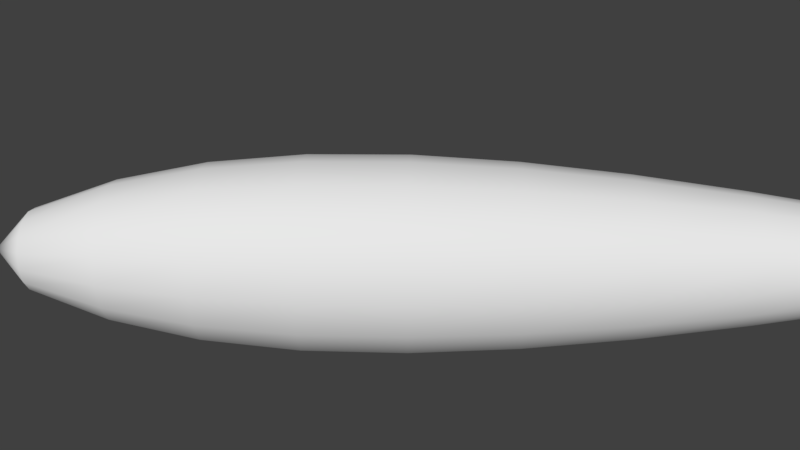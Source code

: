 # Source: bolt.blend  (saved by Blender 2.78.0; exported with 4.5.12 LTS)
import bpy
from mathutils import Matrix  # noqa: F401  (used for matrix-valued properties, if any)

bpy.ops.wm.read_factory_settings(use_empty=True)
scene = bpy.context.scene
scene.name = 'Scene'

# ---- collections
col_collection_1 = bpy.data.collections.new('Collection 1'); scene.collection.children.link(col_collection_1)

# ---- world
world_world = bpy.data.worlds.new('World'); scene.world = world_world
world_world.color = (0.05088, 0.05088, 0.05088)
world_world.use_sun_shadow = False
world_world.sun_shadow_jitter_overblur = 0.0
world_world.cycles.sampling_method = 'MANUAL'

# ---- cameras
cam_camera = bpy.data.cameras.new('Camera')
cam_camera.clip_end = 100.0
cam_camera.lens = 35.0
cam_camera.sensor_width = 32.0
cam_camera.sensor_height = 18.0
cam_camera.ortho_scale = 7.314
cam_camera.dof.focus_distance = 0.0
cam_camera.dof.aperture_fstop = 128.0

# ---- meshes
me_mesh = bpy.data.meshes.new('Mesh')
me_mesh.from_pydata([(-0.8197, 0.1796, 0.0), (-0.6162, 0.3057, 0.0), (-0.393, 0.3846, 0.0), (-0.1535, 0.4224, 0.0), (0.09882, 0.4256, 0.0), (0.3604, 0.4002, 0.0), (0.6277, 0.3527, 0.0), (0.8972, 0.2891, 0.0), (1.166, 0.2158, 0.0), (1.429, 0.139, 0.0), (1.666, 5.821e-10, 2.037e-09), (-0.8197, 0.1659, -0.06873), (-0.6162, 0.2824, -0.117), (-0.393, 0.3553, -0.1472), (-0.1535, 0.3903, -0.1617), (0.09882, 0.3932, -0.1629), (0.3604, 0.3698, -0.1532), (0.6277, 0.3258, -0.135), (0.8972, 0.2671, -0.1106), (1.166, 0.1994, -0.08259), (1.429, 0.1284, -0.0532), (1.623, 0.06006, -0.02488), (-0.8197, 0.127, -0.127), (-0.6162, 0.2162, -0.2162), (-0.393, 0.2719, -0.2719), (-0.1535, 0.2987, -0.2987), (0.09882, 0.3009, -0.3009), (0.3604, 0.283, -0.283), (0.6277, 0.2494, -0.2494), (0.8972, 0.2044, -0.2044), (1.166, 0.1526, -0.1526), (1.429, 0.09831, -0.09831), (1.623, 0.04597, -0.04597), (-0.8197, 0.06873, -0.1659), (-0.6162, 0.117, -0.2824), (-0.393, 0.1472, -0.3553), (-0.1535, 0.1617, -0.3903), (0.09882, 0.1629, -0.3932), (0.3604, 0.1532, -0.3698), (0.6277, 0.135, -0.3258), (0.8972, 0.1106, -0.2671), (1.166, 0.08259, -0.1994), (1.429, 0.0532, -0.1284), (1.623, 0.02488, -0.06006), (-0.8197, 0.0, -0.1796), (-0.6162, -2.235e-08, -0.3057), (-0.393, 0.0, -0.3846), (-0.1535, 0.0, -0.4224), (0.09882, -1.49e-08, -0.4256), (0.3604, 0.0, -0.4002), (0.6277, -2.98e-08, -0.3527), (0.8972, -7.451e-09, -0.2891), (1.166, -1.49e-08, -0.2158), (1.429, -3.725e-09, -0.139), (1.623, 0.0, -0.06501), (-0.8197, -0.06873, -0.1659), (-0.6162, -0.117, -0.2824), (-0.393, -0.1472, -0.3553), (-0.1535, -0.1617, -0.3903), (0.09882, -0.1629, -0.3932), (0.3604, -0.1532, -0.3698), (0.6277, -0.135, -0.3258), (0.8972, -0.1106, -0.2671), (1.166, -0.08259, -0.1994), (1.429, -0.0532, -0.1284), (1.623, -0.02488, -0.06006), (-0.9172, 1.397e-09, 5.821e-09), (-0.8197, -0.127, -0.127), (-0.6162, -0.2162, -0.2162), (-0.393, -0.2719, -0.2719), (-0.1535, -0.2987, -0.2987), (0.09882, -0.3009, -0.3009), (0.3604, -0.283, -0.283), (0.6277, -0.2494, -0.2494), (0.8972, -0.2044, -0.2044), (1.166, -0.1526, -0.1526), (1.429, -0.09831, -0.09831), (1.623, -0.04597, -0.04597), (-0.8197, -0.1659, -0.06873), (-0.6162, -0.2824, -0.117), (-0.393, -0.3553, -0.1472), (-0.1535, -0.3903, -0.1617), (0.09882, -0.3932, -0.1629), (0.3604, -0.3698, -0.1532), (0.6277, -0.3258, -0.135), (0.8972, -0.2671, -0.1106), (1.166, -0.1994, -0.08259), (1.429, -0.1284, -0.0532), (1.623, -0.06006, -0.02488), (-0.8197, -0.1796, 1.49e-08), (-0.6162, -0.3057, 3.725e-08), (-0.393, -0.3846, 1.49e-08), (-0.1535, -0.4224, 2.98e-08), (0.09882, -0.4256, 5.96e-08), (0.3604, -0.4002, 2.98e-08), (0.6277, -0.3527, 3.725e-08), (0.8972, -0.2891, 1.49e-08), (1.166, -0.2158, 2.235e-08), (1.429, -0.139, 1.118e-08), (1.623, -0.06501, 3.725e-09), (-0.8197, -0.1659, 0.06873), (-0.6162, -0.2824, 0.117), (-0.393, -0.3553, 0.1472), (-0.1535, -0.3903, 0.1617), (0.09882, -0.3932, 0.1629), (0.3604, -0.3698, 0.1532), (0.6277, -0.3258, 0.135), (0.8972, -0.2671, 0.1106), (1.166, -0.1994, 0.08259), (1.429, -0.1284, 0.0532), (1.623, -0.06006, 0.02488), (-0.8197, -0.127, 0.127), (-0.6162, -0.2162, 0.2162), (-0.393, -0.2719, 0.2719), (-0.1535, -0.2987, 0.2987), (0.09882, -0.3009, 0.3009), (0.3604, -0.283, 0.283), (0.6277, -0.2494, 0.2494), (0.8972, -0.2044, 0.2044), (1.166, -0.1526, 0.1526), (1.429, -0.09831, 0.09831), (1.623, -0.04597, 0.04597), (-0.8197, -0.06873, 0.1659), (-0.6162, -0.117, 0.2824), (-0.393, -0.1472, 0.3553), (-0.1535, -0.1617, 0.3903), (0.09882, -0.1629, 0.3932), (0.3604, -0.1532, 0.3698), (0.6277, -0.135, 0.3258), (0.8972, -0.1106, 0.2671), (1.166, -0.08259, 0.1994), (1.429, -0.0532, 0.1284), (1.623, -0.02488, 0.06006), (-0.8197, 2.98e-08, 0.1796), (-0.6162, 5.215e-08, 0.3057), (-0.393, 2.98e-08, 0.3846), (-0.1535, 1.49e-08, 0.4224), (0.09882, 8.941e-08, 0.4256), (0.3604, 2.98e-08, 0.4002), (0.6277, 3.725e-08, 0.3527), (0.8972, 2.235e-08, 0.2891), (1.166, 3.725e-08, 0.2158), (1.429, 2.608e-08, 0.139), (1.623, 5.588e-09, 0.06501), (-0.8197, 0.06873, 0.1659), (-0.6162, 0.117, 0.2824), (-0.393, 0.1472, 0.3553), (-0.1535, 0.1617, 0.3903), (0.09882, 0.1629, 0.3932), (0.3604, 0.1532, 0.3698), (0.6277, 0.135, 0.3258), (0.8972, 0.1106, 0.2671), (1.166, 0.08259, 0.1994), (1.429, 0.0532, 0.1284), (1.623, 0.02488, 0.06006), (-0.8197, 0.127, 0.127), (-0.6162, 0.2162, 0.2162), (-0.393, 0.2719, 0.2719), (-0.1535, 0.2987, 0.2987), (0.09882, 0.3009, 0.3009), (0.3604, 0.283, 0.283), (0.6277, 0.2494, 0.2494), (0.8972, 0.2044, 0.2044), (1.166, 0.1526, 0.1526), (1.429, 0.09831, 0.09831), (1.623, 0.04597, 0.04597), (-0.8197, 0.1659, 0.06873), (-0.6162, 0.2824, 0.117), (-0.393, 0.3553, 0.1472), (-0.1535, 0.3903, 0.1617), (0.09882, 0.3932, 0.1629), (0.3604, 0.3698, 0.1532), (0.6277, 0.3258, 0.135), (0.8972, 0.2671, 0.1106), (1.166, 0.1994, 0.08259), (1.429, 0.1284, 0.0532), (1.623, 0.06006, 0.02488), (1.623, 0.06501, -9.313e-09)], [], [(4, 5, 16, 15), (1, 2, 13, 12), (8, 9, 20, 19), (5, 6, 17, 16), (2, 3, 14, 13), (9, 177, 21, 20), (66, 0, 11), (6, 7, 18, 17), (3, 4, 15, 14), (177, 10, 21), (0, 1, 12, 11), (7, 8, 19, 18), (13, 14, 25, 24), (20, 21, 32, 31), (66, 11, 22), (17, 18, 29, 28), (14, 15, 26, 25), (21, 10, 32), (11, 12, 23, 22), (18, 19, 30, 29), (15, 16, 27, 26), (12, 13, 24, 23), (19, 20, 31, 30), (16, 17, 28, 27), (23, 24, 35, 34), (30, 31, 42, 41), (27, 28, 39, 38), (24, 25, 36, 35), (31, 32, 43, 42), (66, 22, 33), (28, 29, 40, 39), (25, 26, 37, 36), (32, 10, 43), (22, 23, 34, 33), (29, 30, 41, 40), (26, 27, 38, 37), (36, 37, 48, 47), (43, 10, 54), (33, 34, 45, 44), (40, 41, 52, 51), (37, 38, 49, 48), (34, 35, 46, 45), (41, 42, 53, 52), (38, 39, 50, 49), (35, 36, 47, 46), (42, 43, 54, 53), (66, 33, 44), (39, 40, 51, 50), (46, 47, 58, 57), (53, 54, 65, 64), (66, 44, 55), (50, 51, 62, 61), (47, 48, 59, 58), (54, 10, 65), (44, 45, 56, 55), (51, 52, 63, 62), (48, 49, 60, 59), (45, 46, 57, 56), (52, 53, 64, 63), (49, 50, 61, 60), (59, 60, 72, 71), (56, 57, 69, 68), (63, 64, 76, 75), (60, 61, 73, 72), (57, 58, 70, 69), (64, 65, 77, 76), (66, 55, 67), (61, 62, 74, 73), (58, 59, 71, 70), (65, 10, 77), (55, 56, 68, 67), (62, 63, 75, 74), (70, 71, 82, 81), (77, 10, 88), (67, 68, 79, 78), (74, 75, 86, 85), (71, 72, 83, 82), (68, 69, 80, 79), (75, 76, 87, 86), (72, 73, 84, 83), (69, 70, 81, 80), (76, 77, 88, 87), (66, 67, 78), (73, 74, 85, 84), (83, 84, 95, 94), (80, 81, 92, 91), (87, 88, 99, 98), (66, 78, 89), (84, 85, 96, 95), (81, 82, 93, 92), (88, 10, 99), (78, 79, 90, 89), (85, 86, 97, 96), (82, 83, 94, 93), (79, 80, 91, 90), (86, 87, 98, 97), (93, 94, 105, 104), (90, 91, 102, 101), (97, 98, 109, 108), (94, 95, 106, 105), (91, 92, 103, 102), (98, 99, 110, 109), (66, 89, 100), (95, 96, 107, 106), (92, 93, 104, 103), (99, 10, 110), (89, 90, 101, 100), (96, 97, 108, 107), (106, 107, 118, 117), (103, 104, 115, 114), (110, 10, 121), (100, 101, 112, 111), (107, 108, 119, 118), (104, 105, 116, 115), (101, 102, 113, 112), (108, 109, 120, 119), (105, 106, 117, 116), (102, 103, 114, 113), (109, 110, 121, 120), (66, 100, 111), (116, 117, 128, 127), (113, 114, 125, 124), (120, 121, 132, 131), (66, 111, 122), (117, 118, 129, 128), (114, 115, 126, 125), (121, 10, 132), (111, 112, 123, 122), (118, 119, 130, 129), (115, 116, 127, 126), (112, 113, 124, 123), (119, 120, 131, 130), (129, 130, 141, 140), (126, 127, 138, 137), (123, 124, 135, 134), (130, 131, 142, 141), (127, 128, 139, 138), (124, 125, 136, 135), (131, 132, 143, 142), (66, 122, 133), (128, 129, 140, 139), (125, 126, 137, 136), (132, 10, 143), (122, 123, 134, 133), (66, 133, 144), (139, 140, 151, 150), (136, 137, 148, 147), (143, 10, 154), (133, 134, 145, 144), (140, 141, 152, 151), (137, 138, 149, 148), (134, 135, 146, 145), (141, 142, 153, 152), (138, 139, 150, 149), (135, 136, 147, 146), (142, 143, 154, 153), (152, 153, 164, 163), (149, 150, 161, 160), (146, 147, 158, 157), (153, 154, 165, 164), (66, 144, 155), (150, 151, 162, 161), (147, 148, 159, 158), (154, 10, 165), (144, 145, 156, 155), (151, 152, 163, 162), (148, 149, 160, 159), (145, 146, 157, 156), (155, 156, 167, 166), (162, 163, 174, 173), (159, 160, 171, 170), (156, 157, 168, 167), (163, 164, 175, 174), (160, 161, 172, 171), (157, 158, 169, 168), (164, 165, 176, 175), (66, 155, 166), (161, 162, 173, 172), (158, 159, 170, 169), (165, 10, 176), (175, 176, 177, 9), (66, 166, 0), (172, 173, 7, 6), (169, 170, 4, 3), (176, 10, 177), (166, 167, 1, 0), (173, 174, 8, 7), (170, 171, 5, 4), (167, 168, 2, 1), (174, 175, 9, 8), (171, 172, 6, 5), (168, 169, 3, 2)])
me_mesh.polygons.foreach_set('use_smooth', [True] * 192)
_uv = me_mesh.uv_layers.new(name='UVMap')
_uv.uv.foreach_set('vector', [0.6566, 0.3816, 0.6739, 0.4767, 0.6193, 0.4884, 0.5985, 0.394, 0.5975, 0.1298, 0.6185, 0.2066, 0.566, 0.2178, 0.5558, 0.1387, 0.7205, 0.7742, 0.7348, 0.8723, 0.7158, 0.8764, 0.6911, 0.7805, 0.6739, 0.4767, 0.6902, 0.5749, 0.6421, 0.5852, 0.6193, 0.4884, 0.6185, 0.2066, 0.6382, 0.2911, 0.5805, 0.3034, 0.566, 0.2178, 0.7348, 0.8723, 0.7442, 0.9453, 0.7353, 0.9472, 0.7158, 0.8764, 0.5497, 0.0, 0.5749, 0.06218, 0.5504, 0.06741, 0.6902, 0.5749, 0.7057, 0.6746, 0.6663, 0.683, 0.6421, 0.5852, 0.6382, 0.2911, 0.6566, 0.3816, 0.5985, 0.394, 0.5805, 0.3034, 0.7442, 0.9453, 0.7457, 0.976, 0.7353, 0.9472, 0.5749, 0.06218, 0.5975, 0.1298, 0.5558, 0.1387, 0.5504, 0.06741, 0.7057, 0.6746, 0.7205, 0.7742, 0.6911, 0.7805, 0.6663, 0.683, 0.566, 0.2178, 0.5805, 0.3034, 0.5276, 0.3166, 0.5179, 0.2299, 0.7158, 0.8764, 0.7353, 0.9472, 0.7271, 0.9492, 0.6984, 0.8807, 0.5497, 0.0, 0.5504, 0.06741, 0.5279, 0.07304, 0.6421, 0.5852, 0.6663, 0.683, 0.6301, 0.692, 0.5979, 0.5962, 0.5805, 0.3034, 0.5985, 0.394, 0.5452, 0.4074, 0.5276, 0.3166, 0.7353, 0.9472, 0.7457, 0.976, 0.7271, 0.9492, 0.5504, 0.06741, 0.5558, 0.1387, 0.5175, 0.1483, 0.5279, 0.07304, 0.6663, 0.683, 0.6911, 0.7805, 0.664, 0.7873, 0.6301, 0.692, 0.5985, 0.394, 0.6193, 0.4884, 0.5691, 0.5009, 0.5452, 0.4074, 0.5558, 0.1387, 0.566, 0.2178, 0.5179, 0.2299, 0.5175, 0.1483, 0.6911, 0.7805, 0.7158, 0.8764, 0.6984, 0.8807, 0.664, 0.7873, 0.6193, 0.4884, 0.6421, 0.5852, 0.5979, 0.5962, 0.5691, 0.5009, 0.03826, 0.8539, 0.01401, 0.7718, 0.05191, 0.7711, 0.06839, 0.8533, 0.664, 0.7873, 0.6984, 0.8807, 0.6852, 0.8847, 0.6436, 0.7935, 0.5691, 0.5009, 0.5979, 0.5962, 0.5645, 0.6064, 0.5312, 0.5125, 0.01401, 0.7718, 0.001869, 0.6836, 0.0435, 0.6829, 0.05191, 0.7711, 0.6984, 0.8807, 0.7271, 0.9492, 0.721, 0.9511, 0.6852, 0.8847, 0.1305, 1.0, 0.07647, 0.9286, 0.09417, 0.9283, 0.5979, 0.5962, 0.6301, 0.692, 0.6026, 0.7004, 0.5645, 0.6064, 0.001869, 0.6836, 0.0, 0.5907, 0.04194, 0.59, 0.0435, 0.6829, 0.7271, 0.9492, 0.7457, 0.976, 0.721, 0.9511, 0.07647, 0.9286, 0.03826, 0.8539, 0.06839, 0.8533, 0.09417, 0.9283, 0.6301, 0.692, 0.664, 0.7873, 0.6436, 0.7935, 0.6026, 0.7004, 0.5452, 0.4074, 0.5691, 0.5009, 0.5312, 0.5125, 0.5048, 0.4196, 0.0435, 0.6829, 0.04194, 0.59, 0.09675, 0.5892, 0.0979, 0.6822, 0.1079, 0.02853, 0.1205, 0.0, 0.1162, 0.02842, 0.09417, 0.9283, 0.06839, 0.8533, 0.1078, 0.8528, 0.1173, 0.928, 0.06607, 0.2959, 0.07963, 0.1971, 0.1074, 0.1967, 0.1033, 0.2954, 0.04194, 0.59, 0.046, 0.4937, 0.09754, 0.493, 0.09675, 0.5892, 0.06839, 0.8533, 0.05191, 0.7711, 0.1014, 0.7704, 0.1078, 0.8528, 0.07963, 0.1971, 0.09389, 0.1, 0.1118, 0.09976, 0.1074, 0.1967, 0.046, 0.4937, 0.05446, 0.3952, 0.09987, 0.3946, 0.09754, 0.493, 0.05191, 0.7711, 0.0435, 0.6829, 0.0979, 0.6822, 0.1014, 0.7704, 0.09389, 0.1, 0.1079, 0.02853, 0.1162, 0.02842, 0.1118, 0.09976, 0.1305, 1.0, 0.09417, 0.9283, 0.1173, 0.928, 0.05446, 0.3952, 0.06607, 0.2959, 0.1033, 0.2954, 0.09987, 0.3946, 0.1014, 0.7704, 0.0979, 0.6822, 0.1568, 0.6815, 0.155, 0.7699, 0.1118, 0.09976, 0.1162, 0.02842, 0.1253, 0.02832, 0.1312, 0.09956, 0.1305, 1.0, 0.1173, 0.928, 0.1423, 0.9277, 0.09987, 0.3946, 0.1033, 0.2954, 0.1436, 0.295, 0.149, 0.3941, 0.0979, 0.6822, 0.09675, 0.5892, 0.1561, 0.5886, 0.1568, 0.6815, 0.1162, 0.02842, 0.1205, 0.0, 0.1253, 0.02832, 0.1173, 0.928, 0.1078, 0.8528, 0.1504, 0.8523, 0.1423, 0.9277, 0.1033, 0.2954, 0.1074, 0.1967, 0.1375, 0.1964, 0.1436, 0.295, 0.09675, 0.5892, 0.09754, 0.493, 0.1533, 0.4924, 0.1561, 0.5886, 0.1078, 0.8528, 0.1014, 0.7704, 0.155, 0.7699, 0.1504, 0.8523, 0.1074, 0.1967, 0.1118, 0.09976, 0.1312, 0.09956, 0.1375, 0.1964, 0.09754, 0.493, 0.09987, 0.3946, 0.149, 0.3941, 0.1533, 0.4924, 0.1561, 0.5886, 0.1533, 0.4924, 0.2049, 0.492, 0.2109, 0.5882, 0.1504, 0.8523, 0.155, 0.7699, 0.2046, 0.7695, 0.1897, 0.852, 0.1375, 0.1964, 0.1312, 0.09956, 0.1491, 0.09941, 0.1653, 0.1962, 0.1533, 0.4924, 0.149, 0.3941, 0.1944, 0.3937, 0.2049, 0.492, 0.155, 0.7699, 0.1568, 0.6815, 0.2112, 0.6811, 0.2046, 0.7695, 0.1312, 0.09956, 0.1253, 0.02832, 0.1337, 0.02826, 0.1491, 0.09941, 0.1305, 1.0, 0.1423, 0.9277, 0.1655, 0.9275, 0.149, 0.3941, 0.1436, 0.295, 0.1808, 0.2947, 0.1944, 0.3937, 0.1568, 0.6815, 0.1561, 0.5886, 0.2109, 0.5882, 0.2112, 0.6811, 0.1253, 0.02832, 0.1205, 0.0, 0.1337, 0.02826, 0.1423, 0.9277, 0.1504, 0.8523, 0.1897, 0.852, 0.1655, 0.9275, 0.1436, 0.295, 0.1375, 0.1964, 0.1653, 0.1962, 0.1808, 0.2947, 0.2112, 0.6811, 0.2109, 0.5882, 0.2528, 0.588, 0.2528, 0.6809, 0.9686, 0.02488, 0.9933, 0.0, 0.9747, 0.02675, 0.1655, 0.9275, 0.1897, 0.852, 0.2199, 0.8519, 0.1832, 0.9274, 0.8502, 0.2756, 0.8911, 0.1825, 0.9116, 0.1887, 0.8776, 0.2839, 0.7524, 0.5564, 0.7788, 0.4635, 0.8167, 0.475, 0.7928, 0.5686, 0.1897, 0.852, 0.2046, 0.7695, 0.2425, 0.7693, 0.2199, 0.8519, 0.8911, 0.1825, 0.9328, 0.09125, 0.946, 0.09526, 0.9116, 0.1887, 0.7788, 0.4635, 0.8121, 0.3696, 0.8455, 0.3798, 0.8167, 0.475, 0.2046, 0.7695, 0.2112, 0.6811, 0.2528, 0.6809, 0.2425, 0.7693, 0.9328, 0.09125, 0.9686, 0.02488, 0.9747, 0.02675, 0.946, 0.09526, 0.1305, 1.0, 0.1655, 0.9275, 0.1832, 0.9274, 0.8121, 0.3696, 0.8502, 0.2756, 0.8776, 0.2839, 0.8455, 0.3798, 0.8167, 0.475, 0.8455, 0.3798, 0.8897, 0.3908, 0.8668, 0.4876, 0.7655, 0.7461, 0.7752, 0.6594, 0.8281, 0.6726, 0.8136, 0.7581, 0.946, 0.09526, 0.9747, 0.02675, 0.9829, 0.02879, 0.9634, 0.09962, 0.7972, 0.976, 0.7755, 0.9029, 0.798, 0.9086, 0.8455, 0.3798, 0.8776, 0.2839, 0.9138, 0.293, 0.8897, 0.3908, 0.7752, 0.6594, 0.7928, 0.5686, 0.8461, 0.582, 0.8281, 0.6726, 0.9747, 0.02675, 0.9933, 0.0, 0.9829, 0.02879, 0.7755, 0.9029, 0.7651, 0.8277, 0.8033, 0.8372, 0.798, 0.9086, 0.8776, 0.2839, 0.9116, 0.1887, 0.9386, 0.1955, 0.9138, 0.293, 0.7928, 0.5686, 0.8167, 0.475, 0.8668, 0.4876, 0.8461, 0.582, 0.7651, 0.8277, 0.7655, 0.7461, 0.8136, 0.7581, 0.8033, 0.8372, 0.9116, 0.1887, 0.946, 0.09526, 0.9634, 0.09962, 0.9386, 0.1955, 0.8461, 0.582, 0.8668, 0.4876, 0.9215, 0.4993, 0.9042, 0.5944, 0.8033, 0.8372, 0.8136, 0.7581, 0.8661, 0.7693, 0.8451, 0.8462, 0.9386, 0.1955, 0.9634, 0.09962, 0.9823, 0.1037, 0.9681, 0.2018, 0.8668, 0.4876, 0.8897, 0.3908, 0.9378, 0.4011, 0.9215, 0.4993, 0.8136, 0.7581, 0.8281, 0.6726, 0.8858, 0.6849, 0.8661, 0.7693, 0.9634, 0.09962, 0.9829, 0.02879, 0.9917, 0.03068, 0.9823, 0.1037, 0.7972, 0.976, 0.798, 0.9086, 0.8225, 0.9138, 0.8897, 0.3908, 0.9138, 0.293, 0.9533, 0.3014, 0.9378, 0.4011, 0.8281, 0.6726, 0.8461, 0.582, 0.9042, 0.5944, 0.8858, 0.6849, 0.9829, 0.02879, 0.9933, 0.0, 0.9917, 0.03068, 0.798, 0.9086, 0.8033, 0.8372, 0.8451, 0.8462, 0.8225, 0.9138, 0.9138, 0.293, 0.9386, 0.1955, 0.9681, 0.2018, 0.9533, 0.3014, 0.9378, 0.4011, 0.9533, 0.3014, 0.99, 0.3079, 0.9826, 0.409, 0.8858, 0.6849, 0.9042, 0.5944, 0.9582, 0.6039, 0.9394, 0.6944, 0.9917, 0.03068, 0.9933, 0.0, 1.0, 0.03214, 0.8225, 0.9138, 0.8451, 0.8462, 0.8839, 0.853, 0.8453, 0.9178, 0.9533, 0.3014, 0.9681, 0.2018, 0.9955, 0.2066, 0.99, 0.3079, 0.9042, 0.5944, 0.9215, 0.4993, 0.9723, 0.5083, 0.9582, 0.6039, 0.8451, 0.8462, 0.8661, 0.7693, 0.9149, 0.778, 0.8839, 0.853, 0.9681, 0.2018, 0.9823, 0.1037, 1.0, 0.1068, 0.9955, 0.2066, 0.9215, 0.4993, 0.9378, 0.4011, 0.9826, 0.409, 0.9723, 0.5083, 0.8661, 0.7693, 0.8858, 0.6849, 0.9394, 0.6944, 0.9149, 0.778, 0.9823, 0.1037, 0.9917, 0.03068, 1.0, 0.03214, 1.0, 0.1068, 0.7972, 0.976, 0.8225, 0.9138, 0.8453, 0.9178, 0.5048, 0.4783, 0.4985, 0.578, 0.4634, 0.5759, 0.4651, 0.4759, 0.9149, 0.778, 0.9394, 0.6944, 0.9809, 0.6997, 0.9527, 0.7828, 0.4585, 0.8807, 0.4423, 0.9552, 0.4358, 0.9548, 0.4447, 0.8799, 0.7972, 0.976, 0.8453, 0.9178, 0.8629, 0.9201, 0.4985, 0.578, 0.4875, 0.6794, 0.4587, 0.6776, 0.4634, 0.5759, 0.9394, 0.6944, 0.9582, 0.6039, 1.0, 0.6092, 0.9809, 0.6997, 0.4423, 0.9552, 0.4254, 0.9869, 0.4358, 0.9548, 0.8453, 0.9178, 0.8839, 0.853, 0.9139, 0.8568, 0.8629, 0.9201, 0.4875, 0.6794, 0.4736, 0.7808, 0.4521, 0.7795, 0.4587, 0.6776, 0.5048, 0.3819, 0.5048, 0.4783, 0.4651, 0.4759, 0.4625, 0.3793, 0.8839, 0.853, 0.9149, 0.778, 0.9527, 0.7828, 0.9139, 0.8568, 0.4736, 0.7808, 0.4585, 0.8807, 0.4447, 0.8799, 0.4521, 0.7795, 0.4587, 0.6776, 0.4521, 0.7795, 0.4243, 0.7802, 0.4215, 0.6785, 0.4625, 0.3793, 0.4651, 0.4759, 0.4134, 0.4771, 0.4077, 0.3806, 0.4189, 0.1266, 0.4406, 0.203, 0.391, 0.2042, 0.3795, 0.1275, 0.4521, 0.7795, 0.4447, 0.8799, 0.4268, 0.8803, 0.4243, 0.7802, 0.4651, 0.4759, 0.4634, 0.5759, 0.4179, 0.5769, 0.4134, 0.4771, 0.4406, 0.203, 0.4548, 0.2878, 0.4003, 0.2891, 0.391, 0.2042, 0.4447, 0.8799, 0.4358, 0.9548, 0.4274, 0.955, 0.4268, 0.8803, 0.3481, 0.0, 0.3886, 0.06011, 0.3654, 0.06064, 0.4634, 0.5759, 0.4587, 0.6776, 0.4215, 0.6785, 0.4179, 0.5769, 0.4548, 0.2878, 0.4625, 0.3793, 0.4077, 0.3806, 0.4003, 0.2891, 0.4358, 0.9548, 0.4254, 0.9869, 0.4274, 0.955, 0.3886, 0.06011, 0.4189, 0.1266, 0.3795, 0.1275, 0.3654, 0.06064, 0.3481, 0.0, 0.3654, 0.06064, 0.3404, 0.06272, 0.4179, 0.5769, 0.4215, 0.6785, 0.3813, 0.6818, 0.3689, 0.581, 0.4003, 0.2891, 0.4077, 0.3806, 0.3485, 0.3855, 0.3416, 0.294, 0.4274, 0.955, 0.4254, 0.9869, 0.4184, 0.9558, 0.3654, 0.06064, 0.3795, 0.1275, 0.337, 0.131, 0.3404, 0.06272, 0.4215, 0.6785, 0.4243, 0.7802, 0.3943, 0.7827, 0.3813, 0.6818, 0.4077, 0.3806, 0.4134, 0.4771, 0.3578, 0.4817, 0.3485, 0.3855, 0.3795, 0.1275, 0.391, 0.2042, 0.3375, 0.2086, 0.337, 0.131, 0.4243, 0.7802, 0.4268, 0.8803, 0.4074, 0.8819, 0.3943, 0.7827, 0.4134, 0.4771, 0.4179, 0.5769, 0.3689, 0.581, 0.3578, 0.4817, 0.391, 0.2042, 0.4003, 0.2891, 0.3416, 0.294, 0.3375, 0.2086, 0.4268, 0.8803, 0.4274, 0.955, 0.4184, 0.9558, 0.4074, 0.8819, 0.3943, 0.7827, 0.4074, 0.8819, 0.3897, 0.8845, 0.3667, 0.7866, 0.3578, 0.4817, 0.3689, 0.581, 0.3239, 0.5875, 0.3067, 0.4891, 0.3375, 0.2086, 0.3416, 0.294, 0.2876, 0.3017, 0.2884, 0.2157, 0.4074, 0.8819, 0.4184, 0.9558, 0.4101, 0.957, 0.3897, 0.8845, 0.3481, 0.0, 0.3404, 0.06272, 0.3175, 0.06603, 0.3689, 0.581, 0.3813, 0.6818, 0.3443, 0.6872, 0.3239, 0.5875, 0.3416, 0.294, 0.3485, 0.3855, 0.2942, 0.3933, 0.2876, 0.3017, 0.4184, 0.9558, 0.4254, 0.9869, 0.4101, 0.957, 0.3404, 0.06272, 0.337, 0.131, 0.2979, 0.1366, 0.3175, 0.06603, 0.3813, 0.6818, 0.3943, 0.7827, 0.3667, 0.7866, 0.3443, 0.6872, 0.3485, 0.3855, 0.3578, 0.4817, 0.3067, 0.4891, 0.2942, 0.3933, 0.337, 0.131, 0.3375, 0.2086, 0.2884, 0.2157, 0.2979, 0.1366, 0.6154, 0.05591, 0.6663, 0.1191, 0.6363, 0.1229, 0.5977, 0.05814, 0.3443, 0.6872, 0.3667, 0.7866, 0.3458, 0.7915, 0.3163, 0.6937, 0.2942, 0.3933, 0.3067, 0.4891, 0.2678, 0.4981, 0.2528, 0.4029, 0.6663, 0.1191, 0.7051, 0.1932, 0.6674, 0.198, 0.6363, 0.1229, 0.3667, 0.7866, 0.3897, 0.8845, 0.3762, 0.8876, 0.3458, 0.7915, 0.3067, 0.4891, 0.3239, 0.5875, 0.2896, 0.5954, 0.2678, 0.4981, 0.7051, 0.1932, 0.7333, 0.2763, 0.6918, 0.2816, 0.6674, 0.198, 0.3897, 0.8845, 0.4101, 0.957, 0.4038, 0.9584, 0.3762, 0.8876, 0.5497, 0.0, 0.6154, 0.05591, 0.5977, 0.05814, 0.3239, 0.5875, 0.3443, 0.6872, 0.3163, 0.6937, 0.2896, 0.5954, 0.7333, 0.2763, 0.7524, 0.3668, 0.7106, 0.372, 0.6918, 0.2816, 0.4101, 0.957, 0.4254, 0.9869, 0.4038, 0.9584, 0.7524, 0.8692, 0.7524, 0.9438, 0.7442, 0.9453, 0.7348, 0.8723, 0.5497, 0.0, 0.5977, 0.05814, 0.5749, 0.06218, 0.735, 0.5669, 0.7424, 0.668, 0.7057, 0.6746, 0.6902, 0.5749, 0.6918, 0.2816, 0.7106, 0.372, 0.6566, 0.3816, 0.6382, 0.2911, 0.7524, 0.9438, 0.7457, 0.976, 0.7442, 0.9453, 0.5977, 0.05814, 0.6363, 0.1229, 0.5975, 0.1298, 0.5749, 0.06218, 0.7424, 0.668, 0.7479, 0.7693, 0.7205, 0.7742, 0.7057, 0.6746, 0.7106, 0.372, 0.7247, 0.4677, 0.6739, 0.4767, 0.6566, 0.3816, 0.6363, 0.1229, 0.6674, 0.198, 0.6185, 0.2066, 0.5975, 0.1298, 0.7479, 0.7693, 0.7524, 0.8692, 0.7348, 0.8723, 0.7205, 0.7742, 0.7247, 0.4677, 0.735, 0.5669, 0.6902, 0.5749, 0.6739, 0.4767, 0.6674, 0.198, 0.6918, 0.2816, 0.6382, 0.2911, 0.6185, 0.2066])
me_mesh.use_remesh_preserve_volume = False
me_mesh.use_remesh_preserve_attributes = False
me_mesh.use_mirror_vertex_groups = False
me_mesh.update()

# ---- objects
ob_beziercurve = bpy.data.objects.new('BezierCurve', me_mesh)
ob_camera = bpy.data.objects.new('Camera', cam_camera)

# ---- transforms, parenting, visibility, modifiers, constraints
ob_beziercurve.location = (0.0, 0.0, 0.0)
ob_beziercurve.rotation_euler = (0.0, -0.0, 0.7854)
ob_beziercurve.scale = (5.29, 3.0, 3.0)
ob_beziercurve.lineart.crease_threshold = 0.0
ob_camera.location = (7.481, -6.508, 5.344)
ob_camera.rotation_euler = (1.109, 0.0, 0.8149)
ob_camera.lock_rotations_4d = False
ob_camera.empty_display_type = 'ARROWS'
ob_camera.color = (0.0, 0.0, 0.0, 0.0)
ob_camera.display_type = 'WIRE'
ob_camera.lineart.crease_threshold = 0.0

# ---- collection membership
col_collection_1.objects.link(ob_beziercurve)
col_collection_1.objects.link(ob_camera)

# ---- scene / render settings (as saved in the file)
scene.camera = ob_camera
scene.frame_start = 1; scene.frame_end = 250; scene.frame_set(1)
scene.render.engine = 'BLENDER_EEVEE_NEXT'
scene.render.resolution_percentage = 50
scene.render.dither_intensity = 0.0
scene.cycles.use_denoising = False
scene.cycles.samples = 128
scene.cycles.sampling_pattern = 'TABULATED_SOBOL'
scene.cycles.light_sampling_threshold = 0.0
scene.cycles.use_adaptive_sampling = False
scene.cycles.use_light_tree = False
scene.cycles.blur_glossy = 0.0
scene.cycles.sample_clamp_indirect = 0.0
scene.view_settings.view_transform = 'Standard'
bpy.context.view_layer.update()

# ---- added for rendering (the .blend has no usable light): sun
light_auto_sun = bpy.data.lights.new('AutoSun', 'SUN')
light_auto_sun.energy = 3.0
light_auto_sun.angle = 0.0523599
ob_auto_sun = bpy.data.objects.new('AutoSun', light_auto_sun)
scene.collection.objects.link(ob_auto_sun)
ob_auto_sun.rotation_euler = (0.872665, 0.174533, 0.523599)
bpy.context.view_layer.update()
